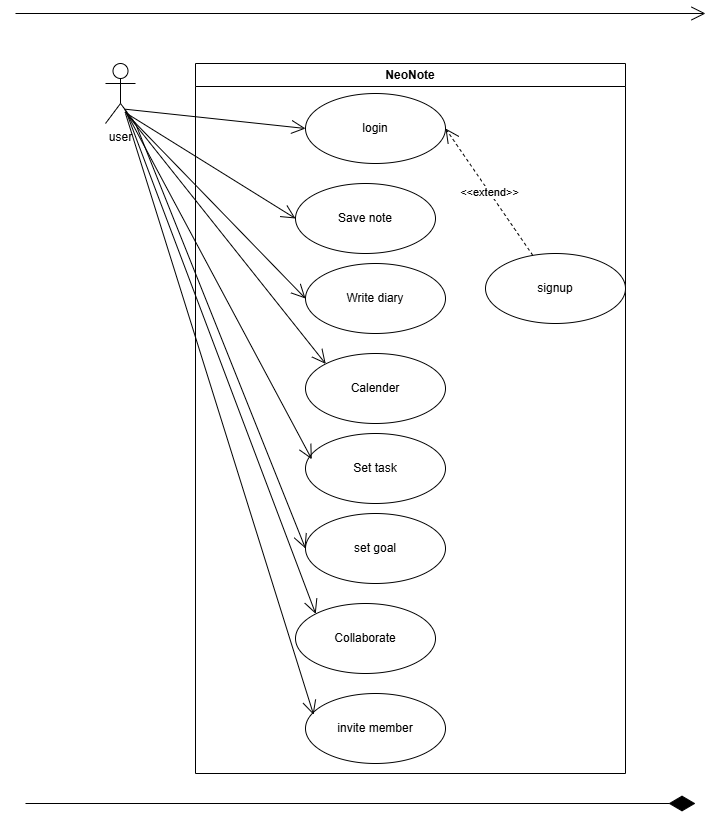

The diagram above was exported from draw.io. Its source (the exported page's mxGraphModel, read from the mxfile embedded in the PNG):
<mxGraphModel dx="840" dy="446" grid="1" gridSize="10" guides="1" tooltips="1" connect="1" arrows="1" fold="1" page="1" pageScale="1" pageWidth="850" pageHeight="1100" background="#ffffff" math="0" shadow="0">
  <root>
    <mxCell id="0" />
    <mxCell id="1" parent="0" />
    <mxCell id="pON2pFZPveIRHgyGCEmr-1" value="NeoNote" style="swimlane;whiteSpace=wrap;html=1;" vertex="1" parent="1">
      <mxGeometry x="300" y="100" width="430" height="710" as="geometry" />
    </mxCell>
    <mxCell id="pON2pFZPveIRHgyGCEmr-3" value="Save note" style="ellipse;whiteSpace=wrap;html=1;" vertex="1" parent="pON2pFZPveIRHgyGCEmr-1">
      <mxGeometry x="100" y="120" width="140" height="70" as="geometry" />
    </mxCell>
    <mxCell id="pON2pFZPveIRHgyGCEmr-4" value="Write diary" style="ellipse;whiteSpace=wrap;html=1;" vertex="1" parent="pON2pFZPveIRHgyGCEmr-1">
      <mxGeometry x="110" y="200" width="140" height="70" as="geometry" />
    </mxCell>
    <mxCell id="pON2pFZPveIRHgyGCEmr-5" value="Calender" style="ellipse;whiteSpace=wrap;html=1;" vertex="1" parent="pON2pFZPveIRHgyGCEmr-1">
      <mxGeometry x="110" y="290" width="140" height="70" as="geometry" />
    </mxCell>
    <mxCell id="pON2pFZPveIRHgyGCEmr-6" value="Set task" style="ellipse;whiteSpace=wrap;html=1;" vertex="1" parent="pON2pFZPveIRHgyGCEmr-1">
      <mxGeometry x="110" y="370" width="140" height="70" as="geometry" />
    </mxCell>
    <mxCell id="pON2pFZPveIRHgyGCEmr-8" value="Collaborate" style="ellipse;whiteSpace=wrap;html=1;" vertex="1" parent="pON2pFZPveIRHgyGCEmr-1">
      <mxGeometry x="100" y="540" width="140" height="70" as="geometry" />
    </mxCell>
    <mxCell id="pON2pFZPveIRHgyGCEmr-9" value="invite member" style="ellipse;whiteSpace=wrap;html=1;" vertex="1" parent="pON2pFZPveIRHgyGCEmr-1">
      <mxGeometry x="110" y="630" width="140" height="70" as="geometry" />
    </mxCell>
    <mxCell id="pON2pFZPveIRHgyGCEmr-18" value="login" style="ellipse;whiteSpace=wrap;html=1;" vertex="1" parent="pON2pFZPveIRHgyGCEmr-1">
      <mxGeometry x="110" y="30" width="140" height="70" as="geometry" />
    </mxCell>
    <mxCell id="pON2pFZPveIRHgyGCEmr-19" value="signup" style="ellipse;whiteSpace=wrap;html=1;" vertex="1" parent="pON2pFZPveIRHgyGCEmr-1">
      <mxGeometry x="290" y="190" width="140" height="70" as="geometry" />
    </mxCell>
    <mxCell id="pON2pFZPveIRHgyGCEmr-21" value="&amp;lt;&amp;lt;extend&amp;gt;&amp;gt;" style="endArrow=open;endSize=12;dashed=1;html=1;rounded=0;entryX=1;entryY=0.5;entryDx=0;entryDy=0;" edge="1" parent="pON2pFZPveIRHgyGCEmr-1" source="pON2pFZPveIRHgyGCEmr-19" target="pON2pFZPveIRHgyGCEmr-18">
      <mxGeometry width="160" relative="1" as="geometry">
        <mxPoint x="220" y="130" as="sourcePoint" />
        <mxPoint x="380" y="130" as="targetPoint" />
      </mxGeometry>
    </mxCell>
    <mxCell id="pON2pFZPveIRHgyGCEmr-23" value="" style="endArrow=open;endFill=1;endSize=12;html=1;rounded=0;entryX=0.058;entryY=0.304;entryDx=0;entryDy=0;entryPerimeter=0;" edge="1" parent="pON2pFZPveIRHgyGCEmr-1" target="pON2pFZPveIRHgyGCEmr-9">
      <mxGeometry width="160" relative="1" as="geometry">
        <mxPoint x="-70" y="50" as="sourcePoint" />
        <mxPoint x="110" y="570" as="targetPoint" />
      </mxGeometry>
    </mxCell>
    <mxCell id="pON2pFZPveIRHgyGCEmr-24" value="" style="endArrow=open;endFill=1;endSize=12;html=1;rounded=0;entryX=0;entryY=0;entryDx=0;entryDy=0;exitX=0.712;exitY=0.836;exitDx=0;exitDy=0;exitPerimeter=0;" edge="1" parent="pON2pFZPveIRHgyGCEmr-1" source="pON2pFZPveIRHgyGCEmr-2" target="pON2pFZPveIRHgyGCEmr-8">
      <mxGeometry width="160" relative="1" as="geometry">
        <mxPoint x="-120.00000000000009" y="60.00000000000006" as="sourcePoint" />
        <mxPoint x="107.8578557591826" y="480.51613750963077" as="targetPoint" />
      </mxGeometry>
    </mxCell>
    <mxCell id="pON2pFZPveIRHgyGCEmr-2" value="user" style="shape=umlActor;verticalLabelPosition=bottom;verticalAlign=top;html=1;" vertex="1" parent="pON2pFZPveIRHgyGCEmr-1">
      <mxGeometry x="-90" width="30" height="60" as="geometry" />
    </mxCell>
    <mxCell id="pON2pFZPveIRHgyGCEmr-29" value="" style="endArrow=open;endFill=1;endSize=12;html=1;rounded=0;exitX=0.624;exitY=0.76;exitDx=0;exitDy=0;exitPerimeter=0;entryX=0;entryY=0.5;entryDx=0;entryDy=0;" edge="1" parent="pON2pFZPveIRHgyGCEmr-1" source="pON2pFZPveIRHgyGCEmr-2" target="pON2pFZPveIRHgyGCEmr-18">
      <mxGeometry width="160" relative="1" as="geometry">
        <mxPoint x="150" y="210" as="sourcePoint" />
        <mxPoint x="310" y="210" as="targetPoint" />
      </mxGeometry>
    </mxCell>
    <mxCell id="pON2pFZPveIRHgyGCEmr-28" value="" style="endArrow=open;endFill=1;endSize=12;html=1;rounded=0;exitX=0.645;exitY=0.813;exitDx=0;exitDy=0;exitPerimeter=0;entryX=0;entryY=0.5;entryDx=0;entryDy=0;" edge="1" parent="pON2pFZPveIRHgyGCEmr-1" source="pON2pFZPveIRHgyGCEmr-2" target="pON2pFZPveIRHgyGCEmr-3">
      <mxGeometry width="160" relative="1" as="geometry">
        <mxPoint x="150" y="210" as="sourcePoint" />
        <mxPoint x="310" y="210" as="targetPoint" />
      </mxGeometry>
    </mxCell>
    <mxCell id="pON2pFZPveIRHgyGCEmr-27" value="" style="endArrow=open;endFill=1;endSize=12;html=1;rounded=0;exitX=0.773;exitY=0.877;exitDx=0;exitDy=0;exitPerimeter=0;entryX=0;entryY=0.5;entryDx=0;entryDy=0;" edge="1" parent="pON2pFZPveIRHgyGCEmr-1" source="pON2pFZPveIRHgyGCEmr-2" target="pON2pFZPveIRHgyGCEmr-4">
      <mxGeometry width="160" relative="1" as="geometry">
        <mxPoint x="150" y="210" as="sourcePoint" />
        <mxPoint x="83" y="221" as="targetPoint" />
      </mxGeometry>
    </mxCell>
    <mxCell id="pON2pFZPveIRHgyGCEmr-26" value="" style="endArrow=open;endFill=1;endSize=12;html=1;rounded=0;exitX=0.667;exitY=0.813;exitDx=0;exitDy=0;exitPerimeter=0;entryX=0;entryY=0;entryDx=0;entryDy=0;" edge="1" parent="pON2pFZPveIRHgyGCEmr-1" source="pON2pFZPveIRHgyGCEmr-2" target="pON2pFZPveIRHgyGCEmr-5">
      <mxGeometry width="160" relative="1" as="geometry">
        <mxPoint x="150" y="210" as="sourcePoint" />
        <mxPoint x="310" y="210" as="targetPoint" />
      </mxGeometry>
    </mxCell>
    <mxCell id="pON2pFZPveIRHgyGCEmr-25" value="" style="endArrow=open;endFill=1;endSize=12;html=1;rounded=0;entryX=0.045;entryY=0.368;entryDx=0;entryDy=0;entryPerimeter=0;exitX=0.648;exitY=0.772;exitDx=0;exitDy=0;exitPerimeter=0;" edge="1" parent="pON2pFZPveIRHgyGCEmr-1" source="pON2pFZPveIRHgyGCEmr-2" target="pON2pFZPveIRHgyGCEmr-6">
      <mxGeometry width="160" relative="1" as="geometry">
        <mxPoint x="-60" y="50" as="sourcePoint" />
        <mxPoint x="310" y="210" as="targetPoint" />
      </mxGeometry>
    </mxCell>
    <mxCell id="pON2pFZPveIRHgyGCEmr-33" value="set goal" style="ellipse;whiteSpace=wrap;html=1;" vertex="1" parent="pON2pFZPveIRHgyGCEmr-1">
      <mxGeometry x="110" y="450" width="140" height="70" as="geometry" />
    </mxCell>
    <mxCell id="pON2pFZPveIRHgyGCEmr-30" value="" style="endArrow=open;endFill=1;endSize=12;html=1;rounded=0;" edge="1" parent="1">
      <mxGeometry width="160" relative="1" as="geometry">
        <mxPoint x="120" y="50" as="sourcePoint" />
        <mxPoint x="810" y="50" as="targetPoint" />
      </mxGeometry>
    </mxCell>
    <mxCell id="pON2pFZPveIRHgyGCEmr-31" value="" style="endArrow=diamondThin;endFill=1;endSize=24;html=1;rounded=0;" edge="1" parent="1">
      <mxGeometry width="160" relative="1" as="geometry">
        <mxPoint x="130" y="840" as="sourcePoint" />
        <mxPoint x="800" y="840" as="targetPoint" />
      </mxGeometry>
    </mxCell>
    <mxCell id="pON2pFZPveIRHgyGCEmr-34" value="" style="endArrow=open;endFill=1;endSize=12;html=1;rounded=0;entryX=0;entryY=0.5;entryDx=0;entryDy=0;" edge="1" parent="1" target="pON2pFZPveIRHgyGCEmr-33">
      <mxGeometry width="160" relative="1" as="geometry">
        <mxPoint x="240" y="160" as="sourcePoint" />
        <mxPoint x="610" y="570" as="targetPoint" />
      </mxGeometry>
    </mxCell>
  </root>
</mxGraphModel>